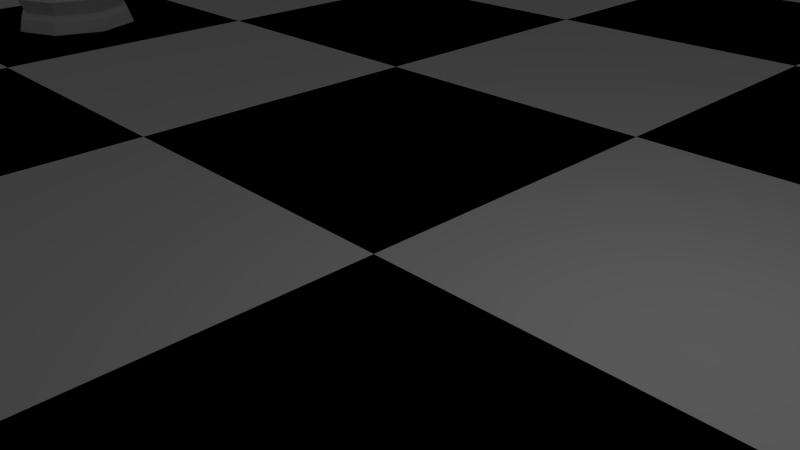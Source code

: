 # Source: untitled.blend  (saved by Blender 2.76.0; exported with 4.5.12 LTS)
import bpy
from mathutils import Matrix  # noqa: F401  (used for matrix-valued properties, if any)

bpy.ops.wm.read_factory_settings(use_empty=True)
scene = bpy.context.scene
scene.name = 'Scene'

# ---- collections
col_collection_1 = bpy.data.collections.new('Collection 1'); scene.collection.children.link(col_collection_1)

# ---- materials (node trees are filled in below, after node groups)
mat_white = bpy.data.materials.new('White')
mat_white.alpha_threshold = 0.0
mat_white.use_transparent_shadow = False
mat_white.roughness = 0.5
mat_black = bpy.data.materials.new('Black')
mat_black.alpha_threshold = 0.0
mat_black.use_transparent_shadow = False
mat_black.diffuse_color = (0.0, 0.0, 0.0, 1.0)
mat_black.roughness = 0.5

# ---- material node trees

# ---- world
world_world = bpy.data.worlds.new('World'); scene.world = world_world
world_world.color = (0.05088, 0.05088, 0.05088)
world_world.use_sun_shadow = False
world_world.sun_shadow_jitter_overblur = 0.0
world_world.cycles.sampling_method = 'MANUAL'
world_world.cycles.sample_map_resolution = 256

# ---- cameras
cam_camera = bpy.data.cameras.new('Camera')
cam_camera.clip_end = 100.0
cam_camera.lens = 35.0
cam_camera.sensor_width = 32.0
cam_camera.sensor_height = 18.0
cam_camera.ortho_scale = 7.314
cam_camera.dof.focus_distance = 0.0
cam_camera.dof.aperture_fstop = 128.0

# ---- lights
light_lamp = bpy.data.lights.new('Lamp', 'POINT')
light_lamp.transmission_factor = 0.0
light_lamp.cutoff_distance = 30.0
light_lamp.energy = 100.0
light_lamp.shadow_buffer_clip_start = 1.001
light_lamp.shadow_soft_size = 0.1
light_lamp.shadow_maximum_resolution = 0.006
light_lamp.use_absolute_resolution = True
light_lamp.cycles.use_multiple_importance_sampling = False

# ---- meshes
me_cylinder_001 = bpy.data.meshes.new('Cylinder.001')
me_cylinder_001.from_pydata([(-0.5694, 0.0, 4.526), (-0.8053, 0.0, 3.957), (-0.5694, 0.0, 3.388), (7.04e-08, 0.0, 3.152), (-0.4026, 0.4026, 4.526), (-0.5694, 0.5694, 3.957), (-0.4026, 0.4026, 3.388), (6.862e-08, 0.5694, 4.526), (4.462e-08, 0.8053, 3.957), (6.862e-08, 0.5694, 3.388), (0.4026, 0.4026, 4.526), (0.5694, 0.5694, 3.957), (0.4026, 0.4026, 3.388), (0.5694, 2.578e-08, 4.526), (0.8053, 1.782e-09, 3.957), (0.5694, 2.578e-08, 3.388), (0.4026, -0.4026, 4.526), (0.5694, -0.5694, 3.957), (0.4026, -0.4026, 3.388), (6.862e-08, -0.5694, 4.526), (4.462e-08, -0.8053, 3.957), (6.862e-08, -0.5694, 3.388), (2.062e-08, -4.978e-08, 4.762), (-0.4026, -0.4026, 4.526), (-0.5694, -0.5694, 3.957), (-0.4026, -0.4026, 3.388), (0.0, 1.5, 0.0), (8.437e-08, 0.7848, 1.339), (1.061, 1.061, 0.0), (0.5549, 0.5549, 1.339), (1.5, 1.132e-07, 0.0), (0.7848, 2.973e-07, 1.339), (1.061, -1.061, 0.0), (0.5549, -0.5549, 1.339), (-4.888e-07, -1.5, 0.0), (-1.713e-07, -0.7848, 1.339), (-1.061, -1.061, 0.0), (-0.5549, -0.5549, 1.339), (-1.5, 1.448e-06, 0.0), (-0.7848, 9.958e-07, 1.339), (-1.061, 1.061, 0.0), (-0.5549, 0.5549, 1.339), (6.816e-08, 0.8262, 1.14), (0.5842, 0.5842, 1.14), (0.8262, 2.82e-07, 1.14), (0.5842, -0.5842, 1.14), (-2.01e-07, -0.8262, 1.14), (-0.5842, -0.5842, 1.14), (-0.8262, 1.017e-06, 1.14), (-0.5842, 0.5842, 1.14), (-0.4535, 6.717e-08, 0.2444), (1.217e-08, 1.395, 0.2988), (0.9865, 0.9865, 0.2988), (1.395, 1.395e-07, 0.2988), (0.9865, -0.9865, 0.2988), (-4.423e-07, -1.395, 0.2988), (-0.9865, -0.9865, 0.2988), (-1.395, 1.381e-06, 0.2988), (-0.9865, 0.9865, 0.2988), (-6.036e-06, 1.417, 0.782), (1.002, 1.002, 0.782), (1.417, -5.901e-06, 0.782), (1.002, -1.002, 0.782), (-6.498e-06, -1.417, 0.782), (-1.002, -1.002, 0.782), (-1.417, -4.641e-06, 0.782), (-1.002, 1.002, 0.782), (2.701e-08, 1.259, 0.4174), (0.8905, 0.8905, 0.4174), (1.259, 1.737e-07, 0.4174), (0.8905, -0.8905, 0.4174), (-3.837e-07, -1.259, 0.4174), (-0.8906, -0.8905, 0.4174), (-1.259, 1.295e-06, 0.4174), (-0.8905, 0.8906, 0.4174), (0.6244, -0.6244, 1.231), (0.6233, -0.6233, 1.303), (0.8831, 2.702e-07, 1.231), (0.8815, 2.74e-07, 1.303), (0.6244, 0.6244, 1.231), (0.6233, 0.6233, 1.303), (7.269e-08, 0.8815, 1.303), (6.729e-08, 0.8831, 1.231), (-2.145e-07, -0.8815, 1.303), (-2.205e-07, -0.8831, 1.231), (-0.6233, -0.6233, 1.303), (-0.6244, -0.6244, 1.231), (-0.8815, 1.059e-06, 1.303), (-0.8831, 1.056e-06, 1.231), (-0.6233, 0.6233, 1.303), (-0.6244, 0.6244, 1.231), (-0.1708, -0.1708, 3.252), (-0.2416, 1.792e-07, 3.252), (0.1708, -0.1708, 3.252), (-8.715e-08, -0.2416, 3.252), (0.2416, -3.579e-08, 3.252), (-8.43e-09, 0.2416, 3.252), (0.1708, 0.1708, 3.252), (-0.1708, 0.1708, 3.252), (8.437e-08, 0.7848, 2.913), (7.583e-08, 0.9144, 3.013), (8.437e-08, 0.7848, 3.088), (8.437e-08, 0.7848, 3.157), (0.5549, 0.5549, 3.157), (0.5549, 0.5549, 3.088), (0.6466, 0.6466, 3.013), (0.5549, 0.5549, 2.913), (-1.713e-07, -0.7848, 2.913), (-2.221e-07, -0.9144, 3.013), (-1.713e-07, -0.7848, 3.088), (-1.713e-07, -0.7848, 3.157), (-0.5549, -0.5549, 3.157), (-0.5549, -0.5549, 3.088), (-0.6466, -0.6466, 3.013), (-0.5549, -0.5549, 2.913), (-0.5549, 0.5549, 2.913), (-0.6466, 0.6466, 3.013), (-0.5549, 0.5549, 3.088), (-0.5549, 0.5549, 3.157), (-0.7848, 9.958e-07, 2.913), (-0.9144, 1.084e-06, 3.013), (-0.7848, 9.958e-07, 3.088), (-0.7848, 9.958e-07, 3.157), (0.5549, -0.5549, 2.913), (0.6466, -0.6466, 3.013), (0.5549, -0.5549, 3.088), (0.5549, -0.5549, 3.157), (0.7848, 2.973e-07, 3.157), (0.7848, 2.973e-07, 3.088), (0.9144, 2.701e-07, 3.013), (0.7848, 2.973e-07, 2.913), (0.3473, 0.3473, 2.496), (0.3636, 0.3636, 1.971), (-0.3473, -0.3473, 2.496), (-0.3636, -0.3636, 1.971), (0.4911, 3.589e-07, 2.496), (0.5142, 3.54e-07, 1.971), (9.124e-08, 0.5142, 1.971), (9.183e-08, 0.4911, 2.496), (-7.632e-08, -0.5142, 1.971), (-6.82e-08, -0.4911, 2.496), (-0.3636, 0.3636, 1.971), (-0.3473, 0.3473, 2.496), (-0.5142, 8.118e-07, 1.971), (-0.4911, 7.961e-07, 2.496), (0.3636, -0.3636, 1.971), (0.3473, -0.3473, 2.496)], [], [(2, 1, 5, 6), (1, 0, 4, 5), (6, 5, 8, 9), (5, 4, 7, 8), (9, 8, 11, 12), (8, 7, 10, 11), (12, 11, 14, 15), (11, 10, 13, 14), (15, 14, 17, 18), (14, 13, 16, 17), (18, 17, 20, 21), (17, 16, 19, 20), (20, 19, 23, 24), (21, 20, 24, 25), (0, 22, 4), (3, 2, 6), (4, 22, 7), (3, 6, 9), (7, 22, 10), (3, 9, 12), (10, 22, 13), (3, 12, 15), (13, 22, 16), (3, 15, 18), (16, 22, 19), (3, 18, 21), (19, 22, 23), (3, 21, 25), (3, 25, 2), (24, 23, 0, 1), (25, 24, 1, 2), (23, 22, 0), (34, 55, 56, 36), (72, 64, 65, 73), (38, 57, 58, 40), (45, 75, 84, 46), (46, 84, 86, 47), (47, 86, 88, 48), (69, 61, 62, 70), (74, 66, 59, 67), (67, 59, 60, 68), (68, 60, 61, 69), (32, 54, 55, 34), (40, 58, 51, 26), (36, 56, 57, 38), (43, 79, 77, 44), (44, 77, 75, 45), (61, 44, 45, 62), (49, 90, 82, 42), (42, 82, 79, 43), (60, 43, 44, 61), (48, 88, 90, 49), (85, 37, 39, 87), (76, 33, 35, 83), (83, 35, 37, 85), (62, 45, 46, 63), (70, 62, 63, 71), (71, 63, 64, 72), (53, 69, 70, 54), (73, 65, 66, 74), (28, 52, 53, 30), (30, 53, 54, 32), (54, 70, 71, 55), (26, 51, 52, 28), (55, 71, 72, 56), (80, 29, 31, 78), (89, 41, 27, 81), (81, 27, 29, 80), (66, 49, 42, 59), (59, 42, 43, 60), (64, 47, 48, 65), (63, 46, 47, 64), (65, 48, 49, 66), (51, 67, 68, 52), (52, 68, 69, 53), (56, 72, 73, 57), (58, 74, 67, 51), (57, 73, 74, 58), (78, 31, 33, 76), (87, 39, 41, 89), (90, 89, 81, 82), (79, 80, 78, 77), (77, 78, 76, 75), (88, 87, 89, 90), (84, 83, 85, 86), (75, 76, 83, 84), (86, 85, 87, 88), (82, 81, 80, 79), (103, 102, 96, 97), (32, 34, 36, 38, 40, 26, 28, 30), (49, 48, 47, 46, 45, 44, 43, 42), (91, 94, 93, 95, 97, 96, 98, 92), (111, 110, 94, 91), (102, 118, 98, 96), (118, 122, 92, 98), (110, 126, 93, 94), (127, 103, 97, 95), (126, 127, 95, 93), (122, 111, 91, 92), (144, 133, 114, 119), (119, 114, 113, 120), (120, 113, 112, 121), (121, 112, 111, 122), (146, 135, 130, 123), (123, 130, 129, 124), (124, 129, 128, 125), (125, 128, 127, 126), (135, 131, 106, 130), (130, 106, 105, 129), (129, 105, 104, 128), (128, 104, 103, 127), (140, 146, 123, 107), (107, 123, 124, 108), (108, 124, 125, 109), (109, 125, 126, 110), (142, 144, 119, 115), (115, 119, 120, 116), (116, 120, 121, 117), (117, 121, 122, 118), (138, 142, 115, 99), (99, 115, 116, 100), (100, 116, 117, 101), (101, 117, 118, 102), (133, 140, 107, 114), (114, 107, 108, 113), (113, 108, 109, 112), (112, 109, 110, 111), (131, 138, 99, 106), (106, 99, 100, 105), (105, 100, 101, 104), (104, 101, 102, 103), (29, 27, 137, 132), (132, 137, 138, 131), (37, 35, 139, 134), (134, 139, 140, 133), (27, 41, 141, 137), (137, 141, 142, 138), (41, 39, 143, 141), (141, 143, 144, 142), (35, 33, 145, 139), (139, 145, 146, 140), (31, 29, 132, 136), (136, 132, 131, 135), (33, 31, 136, 145), (145, 136, 135, 146), (39, 37, 134, 143), (143, 134, 133, 144)])
me_cylinder_001.use_remesh_preserve_volume = False
me_cylinder_001.use_remesh_preserve_attributes = False
me_cylinder_001.use_mirror_vertex_groups = False
me_cylinder_001.update()
me_cylinder_002 = bpy.data.meshes.new('Cylinder.002')
me_cylinder_002.from_pydata([(-0.7563, 2.142e-08, 4.978), (-0.9876, 2.952e-08, 5.744), (-0.698, 0.6991, 5.744), (-0.5345, 0.5355, 4.978), (-0.737, 0.738, 4.501), (-1.043, 1.346e-06, 4.501), (-0.4974, -0.5726, 4.978), (-0.6741, 0.6324, 6.378), (-0.3678, 0.8359, 5.744), (-0.3465, 0.8127, 5.638), (0.001018, 0.9773, 5.707), (0.001018, 0.7573, 4.978), (0.001018, 1.044, 4.501), (-0.737, 0.738, 4.409), (-1.043, 1.346e-06, 4.409), (-0.698, -0.6991, 5.744), (-0.9537, 2.243e-08, 6.378), (-0.4909, 0.7034, 6.378), (-0.4172, 0.7775, 5.999), (0.002998, 0.9766, 5.707), (0.001018, 0.9792, 5.713), (0.001018, 0.9886, 5.744), (0.7001, 0.6991, 5.744), (0.7391, 0.738, 4.501), (0.001018, 1.044, 4.409), (-0.8589, 0.8599, 4.31), (-1.215, 1.463e-06, 4.31), (-0.737, -0.738, 4.409), (-0.737, -0.738, 4.501), (0.001018, -0.8098, 4.978), (-0.5482, 0.5995, 6.676), (-0.565, 0.4595, 6.772), (-0.5137, 0.6763, 6.496), (0.4994, 0.5726, 4.978), (-0.009252, 0.9844, 5.744), (0.6761, 0.6324, 6.378), (0.7391, 0.738, 4.409), (0.001018, 1.216, 4.31), (-0.737, 0.738, 4.177), (-1.043, 1.346e-06, 4.177), (-0.8589, -0.8599, 4.31), (0.001018, -1.044, 4.409), (0.001018, -1.044, 4.501), (0.001018, -0.9804, 5.709), (-0.3223, -0.8316, 5.645), (-0.3417, -0.8467, 5.744), (-0.6741, -0.6324, 6.378), (-0.6579, 1.664e-08, 6.873), (-0.5814, 0.2289, 6.873), (0.9896, 3.124e-08, 5.744), (-0.1648, 0.848, 6.228), (0.001018, 0.8943, 6.378), (0.9557, 4.31e-08, 6.378), (1.045, 4.163e-07, 4.501), (1.045, 4.163e-07, 4.409), (0.8609, 0.8599, 4.31), (0.001018, 1.044, 4.177), (-0.4609, 0.4619, 3.622), (-0.6522, 1.079e-06, 3.622), (-0.737, -0.738, 4.177), (0.001018, -1.216, 4.31), (0.7391, -0.738, 4.409), (0.7391, -0.738, 4.501), (0.4994, -0.5726, 4.978), (0.02121, -0.9718, 5.713), (-0.4212, -0.7658, 6.141), (-0.5891, 1.024e-08, 6.93), (0.7059, -1.203e-07, 4.978), (-0.2133, 0.8112, 6.378), (0.4669, 0.5778, 6.873), (0.6599, 5.281e-08, 6.873), (1.217, 3.8e-07, 4.31), (0.7391, 0.738, 4.177), (0.001018, 0.6532, 3.622), (-0.4826, 0.4836, 2.622), (-0.6829, 1.101e-06, 2.622), (-0.4609, -0.4619, 3.622), (0.001018, -1.044, 4.177), (0.8609, -0.8599, 4.31), (0.7001, -0.6991, 5.744), (0.02229, -0.9798, 5.744), (0.03157, -0.968, 5.715), (-0.4689, -0.712, 6.378), (-0.574, -0.2513, 6.873), (-0.5355, -0.5962, 6.706), (0.6761, -0.6324, 6.378), (-0.3014, 0.7344, 6.651), (0.001018, 0.8172, 6.873), (0.4669, -0.5778, 6.873), (1.045, 4.163e-07, 4.177), (0.4629, 0.4619, 3.622), (0.001018, 0.6839, 2.622), (-0.737, 0.738, 1.781), (-1.043, 1.346e-06, 1.781), (-0.4826, -0.4836, 2.622), (0.001018, -0.6532, 3.622), (0.7391, -0.738, 4.177), (0.001018, -0.8943, 6.378), (0.001018, -0.9789, 5.81), (-0.3721, 0.6255, 6.873), (0.001018, -4.47e-08, 7.418), (0.6542, 4.983e-07, 3.622), (0.4846, 0.4836, 2.622), (0.001018, 1.044, 1.781), (-1.171, 1.429e-06, 1.733), (-0.8279, 0.829, 1.733), (-0.737, -0.738, 1.781), (0.001018, -0.6839, 2.622), (0.4629, -0.4619, 3.622), (-0.1871, -0.8213, 6.378), (0.001018, -0.8172, 6.873), (-0.3962, 0.4926, 6.954), (0.685, 4.917e-07, 2.622), (0.7391, 0.738, 1.781), (0.001018, 1.172, 1.733), (-1.173, 1.426e-06, 1.637), (-0.8295, 0.8305, 1.637), (-0.8279, -0.829, 1.733), (0.001018, -1.044, 1.781), (0.4846, -0.4836, 2.622), (-0.2902, -0.6965, 6.687), (-0.4249, -5.049e-09, 7.066), (-0.3518, -0.6359, 6.873), (-0.3849, -0.4786, 6.967), (1.045, 4.163e-07, 1.781), (0.83, 0.829, 1.733), (0.001018, 1.174, 1.637), (-1.098, 1.374e-06, 1.516), (-0.7759, 0.777, 1.516), (-0.8295, -0.8305, 1.637), (0.001018, -1.172, 1.733), (0.7391, -0.738, 1.781), (1.173, 3.856e-07, 1.733), (0.8315, 0.8305, 1.637), (0.001018, 1.099, 1.516), (-1.883, -6.15e-06, 1.04), (-1.331, 1.332, 1.04), (-0.7759, -0.777, 1.516), (0.001018, -1.174, 1.637), (0.83, -0.829, 1.733), (1.176, 3.809e-07, 1.637), (0.778, 0.777, 1.516), (0.00101, 1.884, 1.04), (-1.674, 1.743e-06, 0.5551), (-1.183, 1.184, 0.5551), (-1.331, -1.332, 1.04), (0.001018, -1.099, 1.516), (0.8315, -0.8305, 1.637), (1.1, 3.958e-07, 1.516), (1.333, 1.332, 1.04), (0.001018, 1.675, 0.5551), (-1.854, 1.858e-06, 0.3975), (-1.311, 1.312, 0.3975), (-1.183, -1.184, 0.5551), (0.001009, -1.884, 1.04), (0.778, -0.777, 1.516), (1.885, -7.827e-06, 1.04), (1.185, 1.184, 0.5551), (0.001018, 1.855, 0.3975), (-1.995, 1.322e-06, 0.0), (-1.411, 1.411, 0.0), (-1.311, -1.312, 0.3975), (0.001018, -1.675, 0.5551), (1.333, -1.332, 1.04), (1.676, 2.524e-07, 0.5551), (1.313, 1.312, 0.3975), (-2.794e-09, 1.995, 0.0), (1.411, -1.411, 0.0), (-6.529e-07, -1.995, 0.0), (-1.411, -1.411, 0.0), (1.411, 1.411, 0.0), (1.995, -4.545e-07, 0.0), (0.001018, -1.855, 0.3975), (1.185, -1.184, 0.5551), (1.857, 2.068e-07, 0.3975), (1.313, -1.312, 0.3975), (-0.7759, 0.777, 1.516), (-1.098, 1.374e-06, 1.516), (-0.7759, -0.777, 1.516), (0.001018, -1.099, 1.516), (0.778, -0.777, 1.516), (1.1, 3.958e-07, 1.516), (0.778, 0.777, 1.516), (0.001018, 1.099, 1.516), (-0.4974, -0.5726, 4.978), (0.001018, -0.8098, 4.978), (0.4994, -0.5726, 4.978), (0.7059, -1.203e-07, 4.978), (0.4994, 0.5726, 4.978), (0.001018, 0.7573, 4.978), (-0.5345, 0.5355, 4.978), (-0.7563, 2.142e-08, 4.978), (-0.1526, -4.47e-08, 7.684), (-0.1526, -4.47e-08, 7.507), (-0.1076, 0.1086, 7.684), (-0.1076, 0.1086, 7.507), (0.001018, 0.1536, 7.684), (0.001018, 0.1536, 7.507), (0.1097, 0.1086, 7.684), (0.1097, 0.1086, 7.507), (0.1547, -3.902e-08, 7.684), (0.1547, -3.902e-08, 7.507), (0.1097, -0.1086, 7.684), (0.1097, -0.1086, 7.507), (0.001018, -4.47e-08, 7.418), (0.001018, -0.1536, 7.684), (0.001018, -0.1536, 7.507), (0.001018, -5.567e-08, 7.773), (-0.1076, -0.1086, 7.684), (-0.1076, -0.1086, 7.507)], [], [(0, 1, 2, 3), (4, 5, 0, 3), (2, 1, 16, 7), (3, 2, 8, 9, 10, 11), (12, 4, 3, 11), (13, 14, 5, 4), (15, 1, 0, 6), (2, 7, 17, 18), (2, 18, 8), (24, 13, 4, 12), (25, 26, 14, 13), (14, 27, 28, 5), (28, 6, 0, 5), (1, 15, 46, 16), (30, 7, 16, 31), (7, 32, 17), (33, 11, 10, 19, 20, 21, 22), (34, 21, 20), (22, 21, 51, 35), (33, 23, 12, 11), (36, 24, 12, 23), (37, 25, 13, 24), (38, 39, 26, 25), (26, 40, 27, 14), (27, 41, 42, 28), (45, 15, 6, 29, 43, 44), (7, 30, 32), (31, 16, 47, 48), (50, 51, 21, 34), (54, 36, 23, 53), (55, 37, 24, 36), (56, 38, 25, 37), (57, 58, 39, 38), (39, 59, 40, 26), (40, 60, 41, 27), (41, 61, 62, 42), (42, 29, 6, 28), (43, 29, 63, 64), (65, 46, 15, 45), (47, 66, 48), (67, 33, 22, 49), (49, 22, 35, 52), (68, 51, 50), (67, 53, 23, 33), (61, 54, 53, 62), (71, 55, 36, 54), (72, 56, 37, 55), (73, 57, 38, 56), (74, 75, 58, 57), (58, 76, 59, 39), (59, 77, 60, 40), (60, 78, 61, 41), (62, 63, 29, 42), (63, 79, 80, 81, 64), (82, 46, 65), (83, 47, 16, 46, 84), (66, 47, 83), (49, 79, 63, 67), (52, 85, 79, 49), (86, 87, 51, 68), (87, 69, 35, 51), (69, 70, 52, 35), (70, 88, 85, 52), (53, 67, 63, 62), (78, 71, 54, 61), (89, 72, 55, 71), (90, 73, 56, 72), (91, 74, 57, 73), (92, 93, 75, 74), (75, 94, 76, 58), (76, 95, 77, 59), (77, 96, 78, 60), (80, 79, 85, 97, 98), (84, 46, 82), (99, 87, 86), (87, 100, 69), (69, 100, 70), (70, 100, 88), (96, 89, 71, 78), (101, 90, 72, 89), (102, 91, 73, 90), (103, 92, 74, 91), (104, 93, 92, 105), (93, 106, 94, 75), (94, 107, 95, 76), (95, 108, 96, 77), (98, 97, 109), (88, 110, 97, 85), (111, 100, 87, 99), (88, 100, 110), (108, 101, 89, 96), (112, 102, 90, 101), (113, 103, 91, 102), (105, 92, 103, 114), (115, 104, 105, 116), (117, 106, 93, 104), (106, 118, 107, 94), (107, 119, 108, 95), (97, 120, 109), (121, 100, 111), (122, 110, 100, 123), (119, 112, 101, 108), (124, 113, 102, 112), (114, 103, 113, 125), (116, 105, 114, 126), (127, 115, 116, 128), (129, 117, 104, 115), (130, 118, 106, 117), (118, 131, 119, 107), (120, 97, 110, 122), (123, 100, 121), (131, 124, 112, 119), (125, 113, 124, 132), (126, 114, 125, 133), (128, 116, 126, 134), (135, 127, 128, 136), (137, 129, 115, 127), (138, 130, 117, 129), (139, 131, 118, 130), (132, 124, 131, 139), (133, 125, 132, 140), (134, 126, 133, 141), (136, 128, 134, 142), (143, 135, 136, 144), (145, 137, 127, 135), (146, 138, 129, 137), (147, 139, 130, 138), (140, 132, 139, 147), (141, 133, 140, 148), (142, 134, 141, 149), (144, 136, 142, 150), (151, 143, 144, 152), (153, 145, 135, 143), (154, 146, 137, 145), (155, 147, 138, 146), (148, 140, 147, 155), (149, 141, 148, 156), (150, 142, 149, 157), (152, 144, 150, 158), (159, 151, 152, 160), (161, 153, 143, 151), (162, 154, 145, 153), (163, 155, 146, 154), (156, 148, 155, 163), (157, 149, 156, 164), (158, 150, 157, 165), (160, 152, 158, 166), (167, 168, 169, 159, 160, 166, 170, 171), (169, 161, 151, 159), (172, 162, 153, 161), (173, 163, 154, 162), (164, 156, 163, 173), (165, 157, 164, 174), (166, 158, 165, 170), (171, 174, 175, 167), (167, 175, 172, 168), (168, 172, 161, 169), (170, 165, 174, 171), (175, 173, 162, 172), (174, 164, 173, 175), (9, 8, 18, 17, 32, 30, 31, 48, 66, 83, 84, 82, 65, 45, 44), (44, 43, 64, 81, 19, 10, 9), (81, 80, 98, 109, 120, 122, 123, 121, 111, 99, 86, 68, 50, 34, 20, 19), (176, 177, 178, 179, 180, 181, 182, 183), (184, 185, 186, 187, 188, 189, 190, 191), (193, 192, 194, 195), (195, 194, 196, 197), (197, 196, 198, 199), (199, 198, 200, 201), (201, 200, 202, 203), (203, 202, 205, 206), (206, 205, 208, 209), (204, 193, 195), (192, 207, 194), (204, 195, 197), (194, 207, 196), (204, 197, 199), (196, 207, 198), (204, 199, 201), (198, 207, 200), (204, 201, 203), (200, 207, 202), (204, 203, 206), (202, 207, 205), (204, 206, 209), (205, 207, 208), (204, 209, 193), (209, 208, 192, 193), (208, 207, 192)])
me_cylinder_002.use_remesh_preserve_volume = False
me_cylinder_002.use_remesh_preserve_attributes = False
me_cylinder_002.use_mirror_vertex_groups = False
me_cylinder_002.update()
me_cube_001 = bpy.data.meshes.new('Cube.001')
me_cube_001.from_pydata([(-24.0, -24.0, 0.0), (-18.0, -24.0, 0.0), (-12.0, -24.0, 0.0), (-24.0, -18.0, 0.0), (-18.0, -18.0, 0.0), (-12.0, -18.0, 0.0), (-24.0, -12.0, 0.0), (-18.0, -12.0, 0.0), (-12.0, -12.0, 0.0), (-12.0, -24.0, 0.0), (-6.0, -24.0, 0.0), (0.0, -24.0, 0.0), (-12.0, -18.0, 0.0), (-6.0, -18.0, 0.0), (0.0, -18.0, 0.0), (-12.0, -12.0, 0.0), (-6.0, -12.0, 0.0), (0.0, -12.0, 0.0), (0.0, -24.0, 0.0), (6.0, -24.0, 0.0), (12.0, -24.0, 0.0), (0.0, -18.0, 0.0), (6.0, -18.0, 0.0), (12.0, -18.0, 0.0), (0.0, -12.0, 0.0), (6.0, -12.0, 0.0), (12.0, -12.0, 0.0), (12.0, -24.0, 0.0), (18.0, -24.0, 0.0), (24.0, -24.0, 0.0), (12.0, -18.0, 0.0), (18.0, -18.0, 0.0), (24.0, -18.0, 0.0), (12.0, -12.0, 0.0), (18.0, -12.0, 0.0), (24.0, -12.0, 0.0), (-24.0, -12.0, 0.0), (-18.0, -12.0, 0.0), (-12.0, -12.0, 0.0), (-24.0, -6.0, 0.0), (-18.0, -6.0, 0.0), (-12.0, -6.0, 0.0), (-24.0, 0.0, 0.0), (-18.0, 0.0, 0.0), (-12.0, 0.0, 0.0), (-12.0, -12.0, 0.0), (-6.0, -12.0, 0.0), (0.0, -12.0, 0.0), (-12.0, -6.0, 0.0), (-6.0, -6.0, 0.0), (0.0, -6.0, 0.0), (-12.0, 0.0, 0.0), (-6.0, 0.0, 0.0), (0.0, 0.0, 0.0), (0.0, -12.0, 0.0), (6.0, -12.0, 0.0), (12.0, -12.0, 0.0), (0.0, -6.0, 0.0), (6.0, -6.0, 0.0), (12.0, -6.0, 0.0), (0.0, 0.0, 0.0), (6.0, 0.0, 0.0), (12.0, 0.0, 0.0), (12.0, -12.0, 0.0), (18.0, -12.0, 0.0), (24.0, -12.0, 0.0), (12.0, -6.0, 0.0), (18.0, -6.0, 0.0), (24.0, -6.0, 0.0), (12.0, 0.0, 0.0), (18.0, 0.0, 0.0), (24.0, 0.0, 0.0), (-24.0, 0.0, 0.0), (-18.0, 0.0, 0.0), (-12.0, 0.0, 0.0), (-24.0, 6.0, 0.0), (-18.0, 6.0, 0.0), (-12.0, 6.0, 0.0), (-24.0, 12.0, 0.0), (-18.0, 12.0, 0.0), (-12.0, 12.0, 0.0), (-12.0, 0.0, 0.0), (-6.0, 0.0, 0.0), (0.0, 0.0, 0.0), (-12.0, 6.0, 0.0), (-6.0, 6.0, 0.0), (0.0, 6.0, 0.0), (-12.0, 12.0, 0.0), (-6.0, 12.0, 0.0), (0.0, 12.0, 0.0), (0.0, 0.0, 0.0), (6.0, 0.0, 0.0), (12.0, 0.0, 0.0), (0.0, 6.0, 0.0), (6.0, 6.0, 0.0), (12.0, 6.0, 0.0), (0.0, 12.0, 0.0), (6.0, 12.0, 0.0), (12.0, 12.0, 0.0), (12.0, 0.0, 0.0), (18.0, 0.0, 0.0), (24.0, 0.0, 0.0), (12.0, 6.0, 0.0), (18.0, 6.0, 0.0), (24.0, 6.0, 0.0), (12.0, 12.0, 0.0), (18.0, 12.0, 0.0), (24.0, 12.0, 0.0), (-24.0, 12.0, 0.0), (-18.0, 12.0, 0.0), (-12.0, 12.0, 0.0), (-24.0, 18.0, 0.0), (-18.0, 18.0, 0.0), (-12.0, 18.0, 0.0), (-24.0, 24.0, 0.0), (-18.0, 24.0, 0.0), (-12.0, 24.0, 0.0), (-12.0, 12.0, 0.0), (-6.0, 12.0, 0.0), (0.0, 12.0, 0.0), (-12.0, 18.0, 0.0), (-6.0, 18.0, 0.0), (0.0, 18.0, 0.0), (-12.0, 24.0, 0.0), (-6.0, 24.0, 0.0), (0.0, 24.0, 0.0), (0.0, 12.0, 0.0), (6.0, 12.0, 0.0), (12.0, 12.0, 0.0), (0.0, 18.0, 0.0), (6.0, 18.0, 0.0), (12.0, 18.0, 0.0), (0.0, 24.0, 0.0), (6.0, 24.0, 0.0), (12.0, 24.0, 0.0), (12.0, 12.0, 0.0), (18.0, 12.0, 0.0), (24.0, 12.0, 0.0), (12.0, 18.0, 0.0), (18.0, 18.0, 0.0), (24.0, 18.0, 0.0), (12.0, 24.0, 0.0), (18.0, 24.0, 0.0), (24.0, 24.0, 0.0)], [], [(0, 1, 4, 3), (1, 2, 5, 4), (3, 4, 7, 6), (4, 5, 8, 7), (9, 10, 13, 12), (10, 11, 14, 13), (12, 13, 16, 15), (13, 14, 17, 16), (18, 19, 22, 21), (19, 20, 23, 22), (21, 22, 25, 24), (22, 23, 26, 25), (27, 28, 31, 30), (28, 29, 32, 31), (30, 31, 34, 33), (31, 32, 35, 34), (36, 37, 40, 39), (37, 38, 41, 40), (39, 40, 43, 42), (40, 41, 44, 43), (45, 46, 49, 48), (46, 47, 50, 49), (48, 49, 52, 51), (49, 50, 53, 52), (54, 55, 58, 57), (55, 56, 59, 58), (57, 58, 61, 60), (58, 59, 62, 61), (63, 64, 67, 66), (64, 65, 68, 67), (66, 67, 70, 69), (67, 68, 71, 70), (72, 73, 76, 75), (73, 74, 77, 76), (75, 76, 79, 78), (76, 77, 80, 79), (81, 82, 85, 84), (82, 83, 86, 85), (84, 85, 88, 87), (85, 86, 89, 88), (90, 91, 94, 93), (91, 92, 95, 94), (93, 94, 97, 96), (94, 95, 98, 97), (99, 100, 103, 102), (100, 101, 104, 103), (102, 103, 106, 105), (103, 104, 107, 106), (108, 109, 112, 111), (109, 110, 113, 112), (111, 112, 115, 114), (112, 113, 116, 115), (117, 118, 121, 120), (118, 119, 122, 121), (120, 121, 124, 123), (121, 122, 125, 124), (126, 127, 130, 129), (127, 128, 131, 130), (129, 130, 133, 132), (130, 131, 134, 133), (135, 136, 139, 138), (136, 137, 140, 139), (138, 139, 142, 141), (139, 140, 143, 142)])
me_cube_001.polygons.foreach_set('material_index', [0, 1, 1, 0, 0, 1, 1, 0, 0, 1, 1, 0, 0, 1, 1, 0, 0, 1, 1, 0, 0, 1, 1, 0, 0, 1, 1, 0, 0, 1, 1, 0, 0, 1, 1, 0, 0, 1, 1, 0, 0, 1, 1, 0, 0, 1, 1, 0, 0, 1, 1, 0, 0, 1, 1, 0, 0, 1, 1, 0, 0, 1, 1, 0])
me_cube_001.materials.append(mat_white)
me_cube_001.materials.append(mat_black)
me_cube_001.use_remesh_preserve_volume = False
me_cube_001.use_remesh_preserve_attributes = False
me_cube_001.use_mirror_vertex_groups = False
me_cube_001.update()

# ---- objects
ob_white_pieces = bpy.data.objects.new('White Pieces', None)
ob_white_pawns = bpy.data.objects.new('White Pawns', None)
ob_white_pawn_007 = bpy.data.objects.new('White Pawn.007', me_cylinder_001)
ob_white_pawn_006 = bpy.data.objects.new('White Pawn.006', me_cylinder_001)
ob_white_pawn_005 = bpy.data.objects.new('White Pawn.005', me_cylinder_001)
ob_white_pawn_004 = bpy.data.objects.new('White Pawn.004', me_cylinder_001)
ob_white_pawn_003 = bpy.data.objects.new('White Pawn.003', me_cylinder_001)
ob_white_pawn_002 = bpy.data.objects.new('White Pawn.002', me_cylinder_001)
ob_white_pawn_001 = bpy.data.objects.new('White Pawn.001', me_cylinder_001)
ob_white_pawn_000 = bpy.data.objects.new('White Pawn.000', me_cylinder_001)
ob_white_bishops = bpy.data.objects.new('White Bishops', None)
ob_white_bishop_001 = bpy.data.objects.new('White Bishop.001', me_cylinder_002)
ob_white_bishop_000 = bpy.data.objects.new('White Bishop.000', me_cylinder_002)
ob_lamp = bpy.data.objects.new('Lamp', light_lamp)
ob_camera = bpy.data.objects.new('Camera', cam_camera)
ob_board = bpy.data.objects.new('Board', me_cube_001)

# ---- transforms, parenting, visibility, modifiers, constraints
ob_white_pieces.location = (-18.0, 0.0, 0.0)
ob_white_pieces.empty_image_offset = (0.0, 0.0)
ob_white_pieces.lineart.crease_threshold = 0.0
ob_white_pawns.parent = ob_white_pieces
ob_white_pawns.matrix_parent_inverse = Matrix(((1.0, 0.0, 0.0, 18.0), (0.0, 1.0, 0.0, 0.0), (0.0, 0.0, 1.0, 0.0), (0.0, 0.0, 0.0, 1.0)))
ob_white_pawns.location = (-18.0, 0.0, 0.0)
ob_white_pawns.empty_image_offset = (0.0, 0.0)
ob_white_pawns.lineart.crease_threshold = 0.0
ob_white_pawn_007.parent = ob_white_pawns
ob_white_pawn_007.matrix_parent_inverse = Matrix(((1.0, 0.0, 0.0, 18.0), (0.0, 1.0, 0.0, 0.0), (0.0, 0.0, 1.0, 0.0), (0.0, 0.0, 0.0, 1.0)))
ob_white_pawn_007.location = (-15.0, -21.0, 0.0)
ob_white_pawn_007.lineart.crease_threshold = 0.0
ob_white_pawn_006.parent = ob_white_pawns
ob_white_pawn_006.matrix_parent_inverse = Matrix(((1.0, 0.0, 0.0, 18.0), (0.0, 1.0, 0.0, 0.0), (0.0, 0.0, 1.0, 0.0), (0.0, 0.0, 0.0, 1.0)))
ob_white_pawn_006.location = (-15.0, -15.0, 0.0)
ob_white_pawn_006.lineart.crease_threshold = 0.0
ob_white_pawn_005.parent = ob_white_pawns
ob_white_pawn_005.matrix_parent_inverse = Matrix(((1.0, 0.0, 0.0, 18.0), (0.0, 1.0, 0.0, 0.0), (0.0, 0.0, 1.0, 0.0), (0.0, 0.0, 0.0, 1.0)))
ob_white_pawn_005.location = (-15.0, -9.0, 0.0)
ob_white_pawn_005.lineart.crease_threshold = 0.0
ob_white_pawn_004.parent = ob_white_pawns
ob_white_pawn_004.matrix_parent_inverse = Matrix(((1.0, 0.0, 0.0, 18.0), (0.0, 1.0, 0.0, 0.0), (0.0, 0.0, 1.0, 0.0), (0.0, 0.0, 0.0, 1.0)))
ob_white_pawn_004.location = (-15.0, -3.0, 0.0)
ob_white_pawn_004.lineart.crease_threshold = 0.0
ob_white_pawn_003.parent = ob_white_pawns
ob_white_pawn_003.matrix_parent_inverse = Matrix(((1.0, 0.0, 0.0, 18.0), (0.0, 1.0, 0.0, 0.0), (0.0, 0.0, 1.0, 0.0), (0.0, 0.0, 0.0, 1.0)))
ob_white_pawn_003.location = (-15.0, 3.0, 0.0)
ob_white_pawn_003.lineart.crease_threshold = 0.0
ob_white_pawn_002.parent = ob_white_pawns
ob_white_pawn_002.matrix_parent_inverse = Matrix(((1.0, 0.0, 0.0, 18.0), (0.0, 1.0, 0.0, 0.0), (0.0, 0.0, 1.0, 0.0), (0.0, 0.0, 0.0, 1.0)))
ob_white_pawn_002.location = (-15.0, 9.0, 0.0)
ob_white_pawn_002.lineart.crease_threshold = 0.0
ob_white_pawn_001.parent = ob_white_pawns
ob_white_pawn_001.matrix_parent_inverse = Matrix(((1.0, 0.0, 0.0, 18.0), (0.0, 1.0, 0.0, 0.0), (0.0, 0.0, 1.0, 0.0), (0.0, 0.0, 0.0, 1.0)))
ob_white_pawn_001.location = (-15.0, 15.0, 0.0)
ob_white_pawn_001.lineart.crease_threshold = 0.0
ob_white_pawn_000.parent = ob_white_pawns
ob_white_pawn_000.matrix_parent_inverse = Matrix(((1.0, 0.0, 0.0, 18.0), (0.0, 1.0, 0.0, 0.0), (0.0, 0.0, 1.0, 0.0), (0.0, 0.0, 0.0, 1.0)))
ob_white_pawn_000.location = (-15.0, 21.0, 0.0)
ob_white_pawn_000.lineart.crease_threshold = 0.0
ob_white_bishops.parent = ob_white_pieces
ob_white_bishops.matrix_parent_inverse = Matrix(((1.0, 0.0, 0.0, 18.0), (0.0, 1.0, 0.0, 0.0), (0.0, 0.0, 1.0, 0.0), (0.0, 0.0, 0.0, 1.0)))
ob_white_bishops.location = (-18.0, 0.0, 0.0)
ob_white_bishops.empty_image_offset = (0.0, 0.0)
ob_white_bishops.lineart.crease_threshold = 0.0
ob_white_bishop_001.parent = ob_white_bishops
ob_white_bishop_001.matrix_parent_inverse = Matrix(((1.0, 0.0, 0.0, 18.0), (0.0, 1.0, 0.0, 0.0), (0.0, 0.0, 1.0, 0.0), (0.0, 0.0, 0.0, 1.0)))
ob_white_bishop_001.location = (-21.0, -9.0, 0.0)
ob_white_bishop_001.lineart.crease_threshold = 0.0
ob_white_bishop_000.parent = ob_white_bishops
ob_white_bishop_000.matrix_parent_inverse = Matrix(((1.0, 0.0, 0.0, 18.0), (0.0, 1.0, 0.0, 0.0), (0.0, 0.0, 1.0, 0.0), (0.0, 0.0, 0.0, 1.0)))
ob_white_bishop_000.location = (-21.0, 9.0, 0.0)
ob_white_bishop_000.lineart.crease_threshold = 0.0
ob_lamp.location = (4.076, 1.005, 5.904)
ob_lamp.rotation_euler = (0.6503, 0.05522, 1.866)
ob_lamp.lock_rotations_4d = False
ob_lamp.empty_display_type = 'ARROWS'
ob_lamp.color = (0.0, 0.0, 0.0, 0.0)
ob_lamp.lineart.crease_threshold = 0.0
ob_camera.location = (7.481, -6.508, 5.344)
ob_camera.rotation_euler = (1.109, 0.01082, 0.8149)
ob_camera.lock_rotations_4d = False
ob_camera.empty_display_type = 'ARROWS'
ob_camera.color = (0.0, 0.0, 0.0, 0.0)
ob_camera.display_type = 'WIRE'
ob_camera.lineart.crease_threshold = 0.0
ob_board.location = (0.0, 0.0, 0.0)
ob_board.lineart.crease_threshold = 0.0

# ---- collection membership
col_collection_1.objects.link(ob_white_pieces)
col_collection_1.objects.link(ob_white_pawns)
col_collection_1.objects.link(ob_white_pawn_007)
col_collection_1.objects.link(ob_white_pawn_006)
col_collection_1.objects.link(ob_white_pawn_005)
col_collection_1.objects.link(ob_white_pawn_004)
col_collection_1.objects.link(ob_white_pawn_003)
col_collection_1.objects.link(ob_white_pawn_002)
col_collection_1.objects.link(ob_white_pawn_001)
col_collection_1.objects.link(ob_white_pawn_000)
col_collection_1.objects.link(ob_white_bishops)
col_collection_1.objects.link(ob_white_bishop_001)
col_collection_1.objects.link(ob_white_bishop_000)
col_collection_1.objects.link(ob_lamp)
col_collection_1.objects.link(ob_camera)
col_collection_1.objects.link(ob_board)

# ---- scene / render settings (as saved in the file)
scene.camera = ob_camera
scene.frame_start = 1; scene.frame_end = 250; scene.frame_set(0)
scene.render.engine = 'BLENDER_EEVEE_NEXT'
scene.render.resolution_percentage = 50
scene.render.dither_intensity = 0.0
scene.cycles.use_denoising = False
scene.cycles.samples = 10
scene.cycles.sampling_pattern = 'TABULATED_SOBOL'
scene.cycles.light_sampling_threshold = 0.0
scene.cycles.use_adaptive_sampling = False
scene.cycles.use_light_tree = False
scene.cycles.blur_glossy = 0.0
scene.cycles.pixel_filter_type = 'GAUSSIAN'
scene.cycles.sample_clamp_indirect = 0.0
scene.view_settings.view_transform = 'Standard'
bpy.context.view_layer.update()
